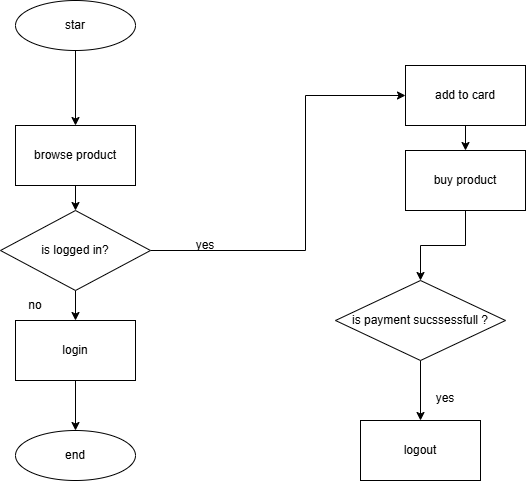

The diagram above was exported from draw.io. Its source (the exported page's mxGraphModel, read from the mxfile embedded in the PNG):
<mxGraphModel dx="786" dy="451" grid="1" gridSize="10" guides="1" tooltips="1" connect="1" arrows="1" fold="1" page="1" pageScale="1" pageWidth="850" pageHeight="1100" math="0" shadow="0">
  <root>
    <mxCell id="0" />
    <mxCell id="1" parent="0" />
    <mxCell id="3qsGU07ljsHbDpfAPaEA-3" edge="1" parent="1" source="3qsGU07ljsHbDpfAPaEA-1" style="edgeStyle=orthogonalEdgeStyle;rounded=0;orthogonalLoop=1;jettySize=auto;html=1;" target="3qsGU07ljsHbDpfAPaEA-2" value="">
      <mxGeometry relative="1" as="geometry" />
    </mxCell>
    <mxCell id="3qsGU07ljsHbDpfAPaEA-1" parent="1" style="ellipse;whiteSpace=wrap;html=1;" value="star" vertex="1">
      <mxGeometry height="50" width="120" x="200" y="50" as="geometry" />
    </mxCell>
    <mxCell id="3qsGU07ljsHbDpfAPaEA-5" edge="1" parent="1" source="3qsGU07ljsHbDpfAPaEA-2" style="edgeStyle=orthogonalEdgeStyle;rounded=0;orthogonalLoop=1;jettySize=auto;html=1;" target="3qsGU07ljsHbDpfAPaEA-4" value="">
      <mxGeometry relative="1" as="geometry" />
    </mxCell>
    <mxCell id="3qsGU07ljsHbDpfAPaEA-2" parent="1" style="whiteSpace=wrap;html=1;" value="browse product" vertex="1">
      <mxGeometry height="60" width="120" x="200" y="175" as="geometry" />
    </mxCell>
    <mxCell id="3qsGU07ljsHbDpfAPaEA-12" edge="1" parent="1" source="3qsGU07ljsHbDpfAPaEA-4" style="edgeStyle=orthogonalEdgeStyle;rounded=0;orthogonalLoop=1;jettySize=auto;html=1;" target="3qsGU07ljsHbDpfAPaEA-11" value="">
      <mxGeometry relative="1" as="geometry" />
    </mxCell>
    <mxCell id="3qsGU07ljsHbDpfAPaEA-16" edge="1" parent="1" source="3qsGU07ljsHbDpfAPaEA-4" style="edgeStyle=orthogonalEdgeStyle;rounded=0;orthogonalLoop=1;jettySize=auto;html=1;" target="3qsGU07ljsHbDpfAPaEA-15" value="">
      <mxGeometry relative="1" as="geometry">
        <Array as="points">
          <mxPoint x="490" y="300" />
          <mxPoint x="490" y="145" />
        </Array>
      </mxGeometry>
    </mxCell>
    <mxCell id="3qsGU07ljsHbDpfAPaEA-4" parent="1" style="rhombus;whiteSpace=wrap;html=1;" value="is logged in?" vertex="1">
      <mxGeometry height="80" width="150" x="185" y="260" as="geometry" />
    </mxCell>
    <mxCell id="3qsGU07ljsHbDpfAPaEA-6" parent="1" style="ellipse;whiteSpace=wrap;html=1;" value="end" vertex="1">
      <mxGeometry height="50" width="120" x="200" y="480" as="geometry" />
    </mxCell>
    <mxCell id="3qsGU07ljsHbDpfAPaEA-13" edge="1" parent="1" source="3qsGU07ljsHbDpfAPaEA-11" style="edgeStyle=orthogonalEdgeStyle;rounded=0;orthogonalLoop=1;jettySize=auto;html=1;" target="3qsGU07ljsHbDpfAPaEA-6" value="">
      <mxGeometry relative="1" as="geometry" />
    </mxCell>
    <mxCell id="3qsGU07ljsHbDpfAPaEA-11" parent="1" style="whiteSpace=wrap;html=1;" value="login" vertex="1">
      <mxGeometry height="60" width="120" x="200" y="370" as="geometry" />
    </mxCell>
    <mxCell id="3qsGU07ljsHbDpfAPaEA-14" parent="1" style="text;html=1;whiteSpace=wrap;strokeColor=none;fillColor=none;align=center;verticalAlign=middle;rounded=0;" value="no" vertex="1">
      <mxGeometry height="30" width="60" x="190" y="340" as="geometry" />
    </mxCell>
    <mxCell id="3qsGU07ljsHbDpfAPaEA-19" edge="1" parent="1" source="3qsGU07ljsHbDpfAPaEA-15" style="edgeStyle=orthogonalEdgeStyle;rounded=0;orthogonalLoop=1;jettySize=auto;html=1;" target="3qsGU07ljsHbDpfAPaEA-18" value="">
      <mxGeometry relative="1" as="geometry" />
    </mxCell>
    <mxCell id="3qsGU07ljsHbDpfAPaEA-15" parent="1" style="whiteSpace=wrap;html=1;" value="add to card" vertex="1">
      <mxGeometry height="60" width="120" x="590" y="115" as="geometry" />
    </mxCell>
    <mxCell id="3qsGU07ljsHbDpfAPaEA-17" parent="1" style="text;html=1;whiteSpace=wrap;strokeColor=none;fillColor=none;align=center;verticalAlign=middle;rounded=0;" value="yes" vertex="1">
      <mxGeometry height="30" width="60" x="360" y="280" as="geometry" />
    </mxCell>
    <mxCell id="3qsGU07ljsHbDpfAPaEA-21" edge="1" parent="1" source="3qsGU07ljsHbDpfAPaEA-18" style="edgeStyle=orthogonalEdgeStyle;rounded=0;orthogonalLoop=1;jettySize=auto;html=1;" target="3qsGU07ljsHbDpfAPaEA-20" value="">
      <mxGeometry relative="1" as="geometry" />
    </mxCell>
    <mxCell id="3qsGU07ljsHbDpfAPaEA-18" parent="1" style="whiteSpace=wrap;html=1;" value="buy product" vertex="1">
      <mxGeometry height="60" width="120" x="590" y="200" as="geometry" />
    </mxCell>
    <mxCell id="3qsGU07ljsHbDpfAPaEA-23" edge="1" parent="1" source="3qsGU07ljsHbDpfAPaEA-20" style="edgeStyle=orthogonalEdgeStyle;rounded=0;orthogonalLoop=1;jettySize=auto;html=1;" target="3qsGU07ljsHbDpfAPaEA-22" value="">
      <mxGeometry relative="1" as="geometry" />
    </mxCell>
    <mxCell id="3qsGU07ljsHbDpfAPaEA-20" parent="1" style="rhombus;whiteSpace=wrap;html=1;" value="is payment sucssessfull ?" vertex="1">
      <mxGeometry height="80" width="170" x="520" y="330" as="geometry" />
    </mxCell>
    <mxCell id="3qsGU07ljsHbDpfAPaEA-22" parent="1" style="whiteSpace=wrap;html=1;" value="logout" vertex="1">
      <mxGeometry height="60" width="120" x="545" y="470" as="geometry" />
    </mxCell>
    <mxCell id="3qsGU07ljsHbDpfAPaEA-24" parent="1" style="text;html=1;whiteSpace=wrap;strokeColor=none;fillColor=none;align=center;verticalAlign=middle;rounded=0;" value="yes&lt;div&gt;&lt;br&gt;&lt;/div&gt;" vertex="1">
      <mxGeometry height="30" width="60" x="600" y="440" as="geometry" />
    </mxCell>
  </root>
</mxGraphModel>